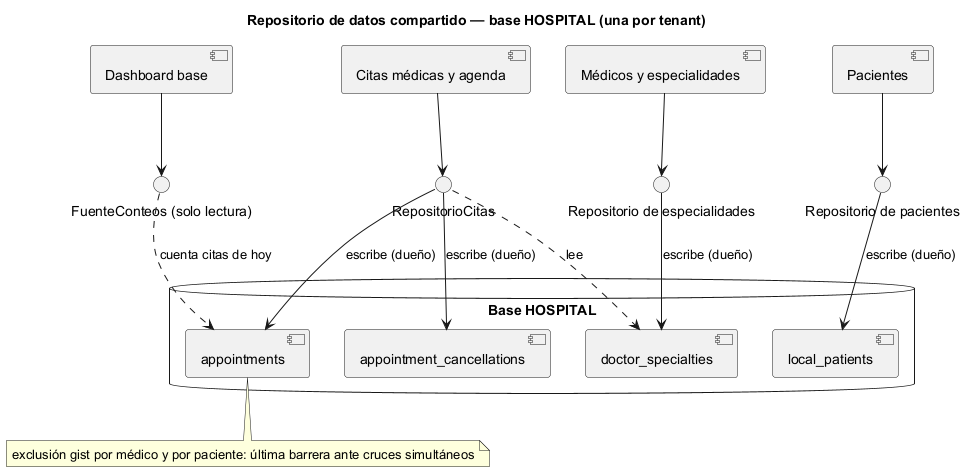

The diagram above was rendered by PlantUML. Its source (embedded in the PNG):
@startuml semana-04-repositorio-compartido
title Repositorio de datos compartido — base HOSPITAL (una por tenant)
component "Citas médicas y agenda" as cit
component "Médicos y especialidades" as med
component "Pacientes" as pac
component "Dashboard base" as das
interface "RepositorioCitas" as rc
interface "Repositorio de especialidades" as re
interface "Repositorio de pacientes" as rp
interface "FuenteConteos (solo lectura)" as fc
database "Base HOSPITAL" {
  [appointments]
  [appointment_cancellations]
  [doctor_specialties]
  [local_patients]
}
cit --> rc
med --> re
pac --> rp
das --> fc
rc --> [appointments] : escribe (dueño)
rc --> [appointment_cancellations] : escribe (dueño)
rc ..> [doctor_specialties] : lee
re --> [doctor_specialties] : escribe (dueño)
rp --> [local_patients] : escribe (dueño)
fc ..> [appointments] : cuenta citas de hoy
note bottom of [appointments] : exclusión gist por médico y por paciente: última barrera ante cruces simultáneos
@enduml